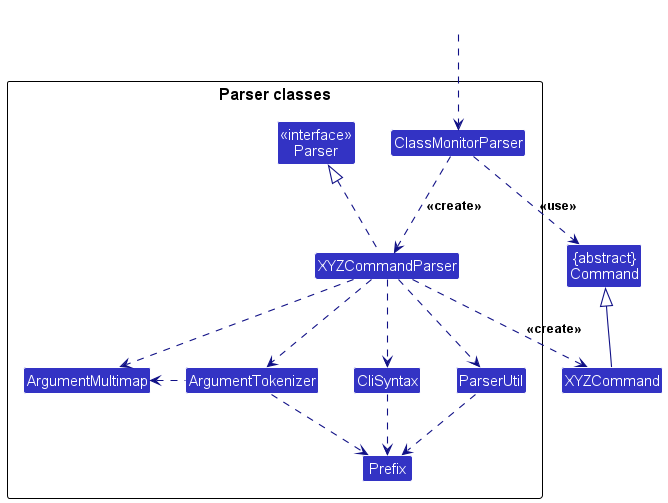

The diagram above was rendered by PlantUML. Its source (embedded in the PNG):
@startuml
!include style.puml
skinparam arrowThickness 1.1
skinparam arrowColor LOGIC_COLOR_T4
skinparam classBackgroundColor LOGIC_COLOR

Class "{abstract}\nCommand" as Command
Class XYZCommand

package "Parser classes"{
Class "<<interface>>\nParser" as Parser
Class ClassMonitorParser
Class XYZCommandParser
Class CliSyntax
Class ParserUtil
Class ArgumentMultimap
Class ArgumentTokenizer
Class Prefix
}

Class HiddenOutside #FFFFFF
HiddenOutside ..> ClassMonitorParser

ClassMonitorParser .down.> XYZCommandParser: <<create>>

XYZCommandParser ..> XYZCommand : <<create>>
ClassMonitorParser ..> Command : <<use>>
XYZCommandParser .up.|> Parser
XYZCommandParser ..> ArgumentMultimap
XYZCommandParser ..> ArgumentTokenizer
ArgumentTokenizer .left.> ArgumentMultimap
XYZCommandParser ..> CliSyntax
CliSyntax ..> Prefix
XYZCommandParser ..> ParserUtil
ParserUtil .down.> Prefix
ArgumentTokenizer .down.> Prefix
XYZCommand -up-|> Command
@enduml